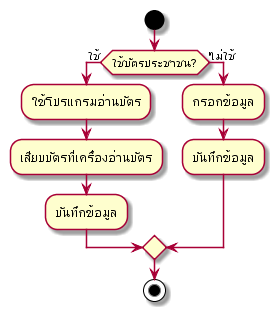

The diagram above was rendered by PlantUML. Its source (embedded in the PNG):
@startuml
start

if (ใช้บัตรประชาชน?) then (ใช้)
    :ใช้โปรแกรมอ่านบัตร;
    :เสียบบัตรที่เครื่องอ่านบัตร;
    :บันทึกข้อมูล;
else (ไม่ใช้)
    :กรอกข้อมูล;
    :บันทึกข้อมูล;
endif

stop
@enduml